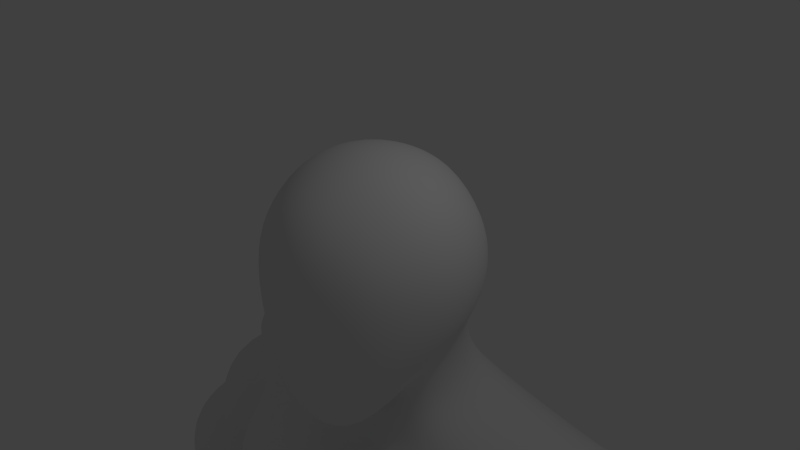 # Source: Male_Humanoid_Mesh.blend  (saved by Blender 2.76.0; exported with 4.5.12 LTS)
import bpy
from mathutils import Matrix  # noqa: F401  (used for matrix-valued properties, if any)

bpy.ops.wm.read_factory_settings(use_empty=True)
scene = bpy.context.scene
scene.name = 'Scene'

# ---- collections
col_collection_1 = bpy.data.collections.new('Collection 1'); scene.collection.children.link(col_collection_1)

# ---- materials (node trees are filled in below, after node groups)
mat_material = bpy.data.materials.new('Material')
mat_material.alpha_threshold = 0.0
mat_material.use_transparent_shadow = False
mat_material.roughness = 0.5
mat_material.line_color = (0.0, 0.0, 0.0, 1.0)

# ---- material node trees

# ---- world
world_world = bpy.data.worlds.new('World'); scene.world = world_world
world_world.color = (0.05088, 0.05088, 0.05088)
world_world.use_sun_shadow = False
world_world.sun_shadow_jitter_overblur = 0.0
world_world.cycles.sampling_method = 'MANUAL'
world_world.cycles.sample_map_resolution = 256

# ---- cameras
cam_camera = bpy.data.cameras.new('Camera')
cam_camera.clip_end = 100.0
cam_camera.lens = 35.0
cam_camera.sensor_width = 32.0
cam_camera.sensor_height = 18.0
cam_camera.ortho_scale = 7.314
cam_camera.dof.focus_distance = 0.0
cam_camera.dof.aperture_fstop = 128.0

# ---- lights
light_lamp = bpy.data.lights.new('Lamp', 'POINT')
light_lamp.transmission_factor = 0.0
light_lamp.cutoff_distance = 30.0
light_lamp.energy = 100.0
light_lamp.shadow_buffer_clip_start = 1.001
light_lamp.shadow_soft_size = 0.1
light_lamp.shadow_maximum_resolution = 0.006
light_lamp.use_absolute_resolution = True
light_lamp.cycles.use_multiple_importance_sampling = False

# ---- meshes
me_cube = bpy.data.meshes.new('Cube')
me_cube.from_pydata([(0.8391, 0.981, -0.8861), (0.8167, -0.8754, -1.711), (0.8391, 0.869, 0.8587), (0.8391, -0.8758, 0.8587), (1.019, 0.406, -1.066), (1.066, -0.1687, -1.233), (0.9556, -0.4384, -1.527), (0.4029, 1.218, -1.066), (0.0, 1.084, -1.126), (1.019, 1.049, -0.4499), (1.079, 1.109, -0.01367), (1.019, 1.049, 0.4225), (0.402, -1.056, -2.158), (0.0, -1.116, -2.218), (1.019, -1.056, -0.8915), (1.079, -1.116, -0.1165), (1.019, -1.056, 0.4225), (1.019, 0.4328, 1.039), (1.079, -0.003363, 1.099), (1.019, -0.4396, 1.039), (0.4029, 1.049, 1.039), (0.0, 1.109, 1.099), (0.4029, -1.056, 1.039), (0.0, -1.116, 1.099), (0.4929, 1.339, 0.5674), (0.0, 1.436, 0.6157), (0.8344, -0.06098, -2.051), (0.523, 1.454, -0.01367), (0.0, 1.569, -0.01367), (1.216, -0.1892, -2.574), (0.4929, 1.339, -0.5947), (0.0, 1.436, -0.643), (3.936, 1.438, -6.074), (5.91, 1.006, -4.935), (0.3957, 1.897, -2.338), (0.2425, 1.46, -1.807), (0.1849, -0.06247, -2.536), (0.3994, -0.1896, -3.114), (0.0, 1.369, -1.876), (0.0, 1.802, -2.407), (1.25, 0.6741, -2.345), (0.9033, 0.568, -1.816), (0.4929, -1.346, -1.36), (0.0, -1.442, -1.386), (4.409, 0.7091, -5.83), (0.523, -1.461, -0.2046), (0.0, -1.575, -0.1502), (0.7239, -1.116, -3.163), (0.4929, -1.346, 0.5674), (0.0, -1.442, 0.6157), (0.5091, 2.742, -5.838), (1.309, 0.5229, -0.5947), (1.406, -0.003363, -0.6444), (1.309, -0.5296, -0.7734), (1.424, 0.5529, -0.01367), (1.539, -0.003363, -0.01367), (1.424, -0.5596, -0.01367), (1.309, 0.5229, 0.5674), (1.406, -0.003363, 0.6157), (1.309, -0.5296, 0.5674), (0.5478, 0.5229, 1.329), (0.596, -0.003363, 1.425), (0.5478, -0.5296, 1.329), (0.0, 0.5529, 1.443), (0.0, -0.003363, 1.558), (0.0, -0.5596, 1.443), (0.0, -0.9061, -12.57), (0.0, 2.903, -4.365), (0.3822, 2.971, -3.805), (0.671, 1.199, -1.601), (0.9562, 1.539, -2.132), (2.297, 0.4733, -3.168), (0.4843, -0.1683, -1.674), (0.0, -0.169, -1.722), (2.809, 1.405, -2.748), (0.4426, -0.5835, -2.136), (0.0, -0.6327, -2.196), (2.743, 2.447, -3.154), (0.0, -1.711, -5.034), (0.0, -1.634, -10.69), (0.7437, -1.869, -4.812), (2.019, 0.6134, -10.58), (0.0, 2.872, -4.928), (0.4364, 2.953, -4.925), (3.143, -0.7122, -4.609), (3.437, 1.486, -5.019), (3.223, 2.447, -4.714), (3.016, 0.2086, -5.324), (0.0, 0.4376, -12.57), (0.0, 1.475, -6.995), (0.4364, 1.555, -6.995), (2.374, 0.08866, -7.223), (2.295, 0.6349, -6.984), (1.975, 1.52, -6.984), (0.6831, -1.635, -10.69), (2.127, -0.1197, -10.58), (0.0, 1.635, -10.15), (0.4364, 1.555, -9.987), (2.278, -0.119, -9.987), (2.167, 0.6142, -9.987), (1.831, 1.517, -9.987), (0.1371, -0.9131, -12.58), (0.2347, 0.4034, -12.57), (0.0, 0.9866, -12.57), (0.1576, 0.944, -12.57), (0.9019, 1.803, -12.61), (0.6831, -1.407, -11.28), (0.0, 1.932, -12.6), (0.0, -1.407, -11.28), (2.127, 1.518, -11.91), (3.181, -0.03682, -12.99), (2.516, -1.376, -12.99), (0.458, -0.7598, -13.1), (0.3676, 0.6168, -13.06), (0.8768, 1.746, -13.05), (1.81, 2.035, -13.06), (1.351, -1.62, -13.05), (2.662, 1.348, -13.04), (2.439, 0.4475, -17.02), (2.046, -0.2009, -17.01), (0.9607, 0.04941, -17.01), (0.8311, 0.8057, -17.01), (1.149, 1.46, -17.01), (1.729, 1.63, -17.01), (1.462, -0.3658, -17.01), (2.261, 1.231, -17.01), (2.36, 0.8901, -18.94), (2.042, 0.2357, -18.94), (0.9607, 0.4818, -18.94), (0.8675, 1.237, -18.94), (1.152, 1.889, -18.94), (1.686, 1.952, -19.03), (1.462, 0.06657, -18.94), (2.232, 1.647, -18.94), (2.955, 1.36, -19.98), (2.268, 0.3071, -19.99), (0.668, 0.7248, -19.99), (0.4827, 1.931, -19.99), (0.9022, 3.03, -19.98), (1.769, 2.626, -20.0), (1.395, 0.03883, -19.99), (2.571, 2.617, -19.98), (2.12, 0.686, -22.45), (1.904, 0.2497, -22.45), (1.169, 0.4213, -22.45), (1.086, 0.9147, -22.45), (1.297, 1.34, -22.45), (1.661, 1.363, -22.42), (1.504, 0.1428, -22.45), (2.026, 1.184, -22.46), (2.179, 0.8252, -24.05), (1.966, 0.2567, -24.07), (1.097, 0.4499, -24.07), (0.993, 1.044, -24.07), (1.415, 1.366, -24.1), (1.698, 1.672, -24.07), (1.5, 0.1239, -24.07), (1.744, 1.144, -24.05), (2.337, -1.542, -24.8), (0.689, -1.349, -24.8), (1.5, -1.675, -24.8), (2.337, -1.542, -25.35), (0.689, -1.349, -25.35), (1.5, -1.675, -25.35), (1.966, 1.963, -25.35), (1.097, 1.963, -25.35), (1.5, 1.963, -25.35), (1.5, 0.7498, -25.35), (1.097, 0.8585, -25.35), (1.966, 0.794, -25.35), (1.5, 0.2727, -25.35), (1.966, 0.3344, -25.35), (1.097, 0.4242, -25.35), (2.337, -2.281, -24.8), (1.5, -2.413, -24.8), (0.689, -2.087, -24.8), (2.337, -2.281, -25.35), (1.5, -2.413, -25.35), (0.689, -2.087, -25.35), (0.4354, 2.128, -6.561), (2.622, 0.2443, -5.956), (0.8975, -1.488, -5.32), (2.805, 1.92, -6.694), (2.99, 1.007, -6.439), (0.0, 2.038, -6.612), (0.0, -1.754, -5.195), (2.359, -0.119, -9.169), (0.7325, -1.566, -10.17), (0.4364, 1.555, -8.491), (1.851, 1.472, -9.06), (2.246, 0.6143, -9.169), (0.0, 1.475, -8.491), (0.0, -1.638, -10.25), (4.535, 2.629, -3.983), (3.654, 2.658, -2.834), (4.055, 0.8712, -2.515), (4.741, 0.9886, -3.806), (4.931, 1.872, -3.902), (3.865, 1.873, -2.36), (3.73, 2.644, -4.335), (3.35, 0.6432, -4.209), (2.233, 0.6644, -2.825), (2.909, 1.668, -2.657), (2.371, 2.644, -2.936), (3.785, 2.491, -4.41), (4.38, 2.382, -4.147), (3.157, 1.467, -4.687), (3.5, 0.9297, -4.538), (3.293, 2.112, -4.638), (4.741, 1.842, -4.01), (4.627, 1.194, -4.052), (5.867, 2.569, -6.743), (4.132, 0.8149, -4.28), (5.872, 2.569, -6.749), (6.442, 2.466, -6.395), (5.345, 1.509, -7.083), (5.723, 1.084, -6.882), (5.418, 2.172, -7.037), (6.776, 1.897, -6.195), (6.599, 1.261, -6.359), (6.666, 2.928, -8.159), (6.22, 0.9358, -6.787), (6.436, 2.466, -6.387), (5.345, 1.509, -7.083), (5.717, 1.082, -6.871), (5.417, 2.172, -7.035), (6.771, 1.898, -6.188), (6.529, 1.247, -6.282), (8.096, 2.279, -10.14), (6.193, 0.9321, -6.742), (7.515, 2.894, -7.637), (5.948, 1.487, -8.633), (6.377, 0.7445, -8.382), (6.067, 2.36, -8.541), (8.048, 2.045, -7.323), (7.928, 0.9846, -7.417), (8.346, 2.288, -10.53), (7.17, 0.4191, -7.898), (8.418, 2.214, -9.937), (7.779, 1.678, -10.35), (7.97, 1.363, -10.23), (7.831, 2.057, -10.31), (8.611, 1.9, -9.823), (8.56, 1.518, -9.863), (8.481, 2.293, -10.75), (8.293, 1.295, -10.03), (8.668, 2.223, -10.33), (8.029, 1.687, -10.74), (8.22, 1.373, -10.63), (8.081, 2.066, -10.7), (8.859, 1.908, -10.22), (8.807, 1.529, -10.26), (9.219, 2.306, -11.86), (8.542, 1.307, -10.43), (8.803, 2.228, -10.55), (8.164, 1.692, -10.96), (8.352, 1.375, -10.85), (8.216, 2.071, -10.92), (8.995, 1.913, -10.44), (8.835, 1.534, -10.55), (9.178, 0.8263, -11.23), (8.678, 1.312, -10.65), (9.506, 2.37, -11.67), (8.854, 1.713, -11.75), (9.055, 1.305, -11.62), (8.912, 2.212, -11.7), (9.697, 1.938, -11.56), (9.645, 1.463, -11.6), (9.298, 1.836, -11.81), (9.357, 1.309, -11.78), (9.331, 1.054, -11.14), (8.811, 0.8811, -11.5), (9.754, 1.06, -11.54), (9.478, 0.8276, -11.72), (9.151, 0.9037, -11.57), (8.795, 2.741, -11.42), (9.118, 2.675, -11.22), (9.429, 2.689, -11.71), (8.508, 2.526, -11.61), (9.104, 2.752, -11.91), (8.825, 2.52, -11.77), (9.425, 1.289, -11.82), (9.669, 1.419, -11.67), (9.764, 1.077, -11.62), (9.524, 0.8678, -11.78), (9.356, 1.879, -11.86), (9.292, 2.283, -11.89), (9.533, 2.332, -11.74), (9.695, 1.966, -11.64), (9.417, 1.36, -11.83), (9.366, 1.807, -11.85), (9.705, 1.893, -11.64), (9.661, 1.49, -11.67), (9.515, 2.395, -11.75), (9.273, 2.333, -11.91), (9.173, 2.72, -11.96), (9.46, 2.681, -11.78), (10.35, 1.436, -12.76), (10.11, 1.305, -12.92), (10.43, 1.098, -12.72), (10.21, 0.9102, -12.86), (10.06, 2.299, -13.12), (10.12, 1.898, -13.09), (10.3, 2.35, -12.97), (10.47, 1.981, -12.88), (10.16, 1.826, -13.12), (10.21, 1.379, -13.09), (10.5, 1.913, -12.91), (10.45, 1.508, -12.94), (9.891, 2.358, -12.89), (10.13, 2.409, -12.74), (9.789, 2.734, -12.95), (10.07, 2.683, -12.78), (8.535, 0.05977, -10.93), (8.716, 0.05977, -10.82), (9.029, 0.03236, -11.15), (8.81, 0.05105, -11.27), (9.802, 1.295, -12.17), (9.764, 1.294, -12.1), (10.03, 1.3, -12.53), (9.992, 1.299, -12.47), (10.09, 0.8986, -12.41), (10.13, 0.9008, -12.47), (9.859, 0.8588, -12.05), (9.894, 0.8646, -12.11), (10.05, 1.431, -12.01), (10.01, 1.424, -11.95), (10.28, 1.434, -12.38), (10.24, 1.435, -12.31), (10.14, 1.084, -11.96), (10.1, 1.084, -11.9), (10.36, 1.093, -12.33), (10.32, 1.091, -12.27), (10.09, 1.484, -12.06), (10.04, 1.489, -12.01), (10.34, 1.501, -12.49), (10.3, 1.499, -12.43), (10.34, 1.906, -12.4), (10.38, 1.907, -12.46), (10.08, 1.899, -11.98), (10.12, 1.9, -12.04), (9.83, 1.366, -12.23), (9.792, 1.366, -12.17), (10.09, 1.373, -12.65), (10.06, 1.372, -12.59), (9.779, 1.814, -12.25), (9.741, 1.813, -12.19), (10.04, 1.82, -12.67), (10.0, 1.819, -12.61), (10.1, 1.972, -12.03), (10.06, 1.971, -11.97), (10.36, 1.977, -12.44), (10.32, 1.977, -12.38), (10.16, 2.344, -12.48), (10.19, 2.344, -12.54), (9.901, 2.338, -12.07), (9.94, 2.342, -12.13), (9.761, 1.886, -12.24), (9.724, 1.885, -12.18), (10.02, 1.892, -12.66), (9.979, 1.891, -12.6), (9.7, 2.287, -12.28), (9.662, 2.286, -12.22), (9.955, 2.293, -12.69), (9.918, 2.292, -12.63), (9.509, 2.744, -12.28), (9.475, 2.745, -12.22), (9.733, 2.73, -12.59), (9.694, 2.73, -12.53), (9.798, 2.353, -12.47), (9.836, 2.354, -12.54), (9.593, 2.348, -12.14), (9.631, 2.349, -12.21), (9.807, 2.675, -12.09), (9.769, 2.674, -12.03), (10.01, 2.678, -12.42), (9.973, 2.678, -12.36), (9.872, 2.399, -12.05), (9.832, 2.399, -12.0), (10.08, 2.402, -12.38), (10.04, 2.398, -12.32), (8.588, 0.5625, -10.83), (8.597, 0.4785, -10.83), (8.777, 0.4785, -10.72), (8.776, 0.5624, -10.71), (9.101, 0.4685, -11.05), (9.118, 0.5503, -11.06), (8.873, 0.4787, -11.16), (8.876, 0.5572, -11.19), (0.7698, -1.807, -4.513), (2.742, 2.65, -4.398), (3.163, -0.5797, -4.363), (0.0, 3.069, -4.594), (0.4815, 3.15, -4.543), (6.032, 1.957, -4.835), (4.165, 2.696, -3.595), (4.633, 0.882, -3.389), (4.821, 1.913, -3.461), (2.706, 2.842, -4.062), (3.162, 0.4494, -3.913), (2.5, -1.175, -15.08), (3.099, 0.1335, -15.06), (0.4733, -0.5828, -15.04), (1.328, -1.483, -15.08), (1.842, 2.346, -15.04), (0.8346, 1.95, -15.03), (0.2871, 0.7851, -15.03), (2.801, 1.582, -15.04), (1.149, 1.604, -17.65), (1.149, 1.748, -18.3), (0.8311, 1.094, -18.3), (0.8311, 0.9498, -17.65), (1.462, -0.5229, -17.65), (1.462, -0.3787, -18.3), (2.042, -0.2096, -18.3), (2.042, -0.3538, -17.65), (2.23, 1.358, -17.65), (2.23, 1.502, -18.3), (1.729, 1.917, -18.3), (1.729, 1.773, -17.65), (2.36, 0.746, -18.3), (2.36, 0.6018, -17.65), (0.9607, -0.1077, -17.65), (0.9607, 0.03645, -18.3), (1.39, 2.195, -11.66), (0.6758, 2.3, -11.97), (1.214, 2.195, -10.52), (0.4432, 2.183, -10.59), (0.163, 2.155, -10.8), (0.1208, 2.442, -12.08), (0.8085, -1.496, -5.534), (0.7501, -1.729, -7.098), (2.0, -0.5369, -8.943), (1.703, -0.3806, -7.118), (0.0, -1.729, -7.098), (0.0, -1.607, -5.462), (2.397, -0.1591, -6.142), (0.8131, -1.601, -9.624), (0.0, -1.722, -9.689), (3.166, 2.354, -5.8), (0.0, 2.591, -5.861), (0.8854, -1.732, -5.041), (3.332, 1.244, -5.747), (0.0, -1.746, -5.112), (0.0, -0.1357, -3.209), (0.264, -0.1891, -3.132), (0.0, -0.01789, -2.64), (0.0787, -0.06246, -2.543), (0.0, -0.169, -1.722), (0.311, -1.034, -3.219), (0.3341, -1.673, -4.412), (0.314, -1.857, -4.771), (0.0, -0.9829, -3.21), (0.2621, -0.1689, -1.664), (0.0, -1.687, -4.879), (0.0, -1.595, -4.498), (5.245, 0.458, -5.374), (5.567, 2.763, -5.113), (4.153, 2.307, -6.011), (4.763, 2.882, -5.626), (2.076, 0.573, -10.75), (2.16, 1.505, -11.98), (0.2064, 0.9981, -12.6), (0.2437, 0.4178, -12.6), (0.7303, -1.406, -11.4), (2.147, -0.187, -10.75), (0.1594, -0.8997, -12.61), (0.9612, 1.822, -12.63), (0.689, -1.349, -25.29), (2.337, -1.542, -25.29), (1.983, 1.897, -25.21), (1.524, 1.933, -25.21), (1.114, 1.919, -25.21), (1.951, 0.3243, -25.2), (1.986, 0.7911, -25.21), (1.086, 0.8788, -25.21), (1.097, 0.427, -25.21), (1.5, -2.413, -25.29), (0.689, -2.087, -25.29), (2.337, -2.281, -25.29), (0.7798, -1.557, -10.02), (0.0, -1.71, -5.304), (2.53, 0.0907, -6.01), (2.2, -0.3063, -9.05), (0.8543, -1.488, -5.386), (2.182, -0.2203, -7.002), (0.0, -1.671, -10.09)], [], [(59, 19, 3, 16), (2, 11, 24, 20), (20, 24, 25, 21), (11, 10, 27, 24), (24, 27, 28, 25), (10, 9, 30, 27), (27, 30, 31, 28), (9, 0, 7, 30), (30, 7, 8, 31), (1, 14, 42, 12), (12, 42, 43, 13), (41, 26, 29, 40), (14, 15, 45, 42), (42, 45, 46, 43), (4, 5, 26, 41), (15, 16, 48, 45), (45, 48, 49, 46), (35, 69, 70, 34), (16, 3, 22, 48), (48, 22, 23, 49), (7, 0, 69, 35), (6, 53, 14, 1), (53, 56, 15, 14), (56, 59, 16, 15), (0, 9, 51, 4), (4, 51, 52, 5), (5, 52, 53, 6), (9, 10, 54, 51), (51, 54, 55, 52), (52, 55, 56, 53), (10, 11, 57, 54), (54, 57, 58, 55), (55, 58, 59, 56), (11, 2, 17, 57), (57, 17, 18, 58), (58, 18, 19, 59), (19, 62, 22, 3), (62, 65, 23, 22), (26, 36, 37, 29), (2, 20, 60, 17), (17, 60, 61, 18), (18, 61, 62, 19), (20, 21, 63, 60), (60, 63, 64, 61), (61, 64, 65, 62), (5, 72, 36, 26), (69, 41, 40, 70), (0, 4, 41, 69), (38, 35, 34, 39), (8, 7, 35, 38), (47, 37, 445, 449), (78, 80, 451, 454), (40, 29, 71, 74), (34, 70, 77, 68), (29, 37, 47, 71), (70, 40, 74, 77), (399, 200, 196, 396), (39, 34, 68, 67), (389, 47, 449, 450), (392, 393, 83, 82), (5, 6, 75, 72), (72, 75, 76, 73), (391, 389, 80, 84), (6, 1, 12, 75), (75, 12, 13, 76), (199, 193, 205, 204), (183, 180, 91, 92), (485, 482, 436, 433), (179, 182, 93, 90), (182, 183, 92, 93), (393, 390, 86, 83), (72, 73, 448, 453), (191, 188, 97, 96), (190, 186, 98, 99), (186, 187, 94, 98), (188, 189, 100, 97), (184, 179, 90, 89), (480, 483, 432, 437), (463, 462, 114, 113), (461, 460, 110, 117), (100, 109, 424, 426), (106, 95, 98, 94), (187, 192, 79, 94), (189, 190, 99, 100), (102, 101, 66, 88), (104, 102, 88, 103), (107, 105, 104, 103), (106, 108, 66, 101), (94, 79, 108, 106), (105, 107, 429, 425), (99, 98, 95, 81), (100, 99, 81, 109), (465, 464, 116, 111), (464, 466, 112, 116), (460, 465, 111, 110), (462, 467, 115, 114), (466, 463, 113, 112), (467, 461, 117, 115), (401, 400, 119, 118), (403, 402, 120, 124), (405, 404, 123, 122), (402, 406, 121, 120), (407, 401, 118, 125), (406, 405, 122, 121), (400, 403, 124, 119), (404, 407, 125, 123), (410, 409, 130, 129), (414, 413, 132, 127), (418, 417, 133, 131), (420, 414, 127, 126), (413, 423, 128, 132), (409, 418, 131, 130), (423, 410, 129, 128), (417, 420, 126, 133), (133, 126, 134, 141), (129, 130, 138, 137), (127, 132, 140, 135), (131, 133, 141, 139), (126, 127, 135, 134), (132, 128, 136, 140), (130, 131, 139, 138), (128, 129, 137, 136), (140, 136, 144, 148), (138, 139, 147, 146), (136, 137, 145, 144), (141, 134, 142, 149), (137, 138, 146, 145), (135, 140, 148, 143), (139, 141, 149, 147), (134, 135, 143, 142), (147, 149, 157, 155), (142, 143, 151, 150), (148, 144, 152, 156), (146, 147, 155, 154), (144, 145, 153, 152), (149, 142, 150, 157), (145, 146, 154, 153), (143, 148, 156, 151), (156, 152, 159, 160), (151, 156, 160, 158), (468, 162, 178, 478), (160, 159, 175, 174), (167, 168, 165, 166), (169, 167, 166, 164), (470, 164, 166, 471), (471, 166, 165, 472), (171, 170, 167, 169), (170, 172, 168, 167), (163, 162, 172, 170), (161, 163, 170, 171), (469, 473, 151, 158), (473, 474, 150, 151), (474, 470, 157, 150), (472, 165, 168, 475), (475, 168, 172, 476), (476, 172, 162, 468), (477, 478, 178, 177), (479, 477, 177, 176), (162, 163, 177, 178), (158, 160, 174, 173), (469, 158, 173, 479), (163, 161, 176, 177), (441, 443, 185, 181), (440, 50, 179, 184), (439, 442, 183, 182), (50, 439, 182, 179), (87, 441, 181, 180), (442, 87, 180, 183), (93, 92, 190, 189), (484, 481, 435, 430), (90, 93, 189, 188), (482, 484, 430, 436), (92, 91, 186, 190), (89, 90, 188, 191), (395, 397, 197, 193), (397, 396, 196, 197), (202, 201, 195, 198), (193, 197, 209, 205), (203, 202, 198, 194), (398, 203, 194, 395), (390, 77, 203, 398), (77, 74, 202, 203), (85, 86, 208, 206), (74, 71, 201, 202), (196, 200, 212, 210), (391, 84, 200, 399), (457, 394, 218, 214), (33, 456, 221, 219), (44, 32, 215, 216), (394, 33, 219, 218), (84, 85, 206, 207), (197, 196, 210, 209), (200, 84, 207, 212), (86, 199, 204, 208), (218, 219, 227, 226), (217, 213, 211, 225), (221, 216, 224, 229), (213, 214, 222, 211), (32, 458, 217, 215), (459, 457, 214, 213), (456, 44, 216, 221), (458, 459, 213, 217), (211, 222, 230, 220), (223, 225, 233, 231), (222, 226, 234, 230), (227, 229, 237, 235), (216, 215, 223, 224), (219, 221, 229, 227), (214, 218, 226, 222), (215, 217, 225, 223), (231, 233, 241, 239), (230, 234, 242, 238), (235, 237, 245, 243), (232, 231, 239, 240), (229, 224, 232, 237), (225, 211, 220, 233), (226, 227, 235, 234), (224, 223, 231, 232), (243, 245, 253, 251), (240, 239, 247, 248), (242, 243, 251, 250), (241, 228, 236, 249), (220, 230, 238, 228), (237, 232, 240, 245), (233, 220, 228, 241), (234, 235, 243, 242), (249, 236, 244, 257), (253, 248, 256, 261), (236, 246, 254, 244), (247, 249, 257, 255), (238, 242, 250, 246), (239, 241, 249, 247), (228, 238, 246, 236), (245, 240, 248, 253), (244, 254, 276, 275), (255, 257, 265, 263), (254, 258, 266, 262), (250, 251, 259, 258), (248, 247, 255, 256), (251, 253, 261, 259), (246, 250, 258, 254), (264, 263, 268, 269), (263, 265, 252, 268), (259, 261, 260, 270), (265, 257, 278, 280), (258, 259, 267, 266), (256, 255, 263, 264), (270, 260, 273, 272), (260, 271, 274, 273), (256, 264, 274, 271), (385, 383, 314, 315), (264, 269, 273, 274), (267, 259, 270, 272), (275, 276, 277, 279), (278, 275, 279, 280), (257, 244, 275, 278), (254, 262, 277, 276), (252, 265, 280, 279), (335, 343, 306, 308), (267, 282, 281, 269), (272, 283, 282, 267), (273, 284, 283, 272), (269, 281, 284, 273), (319, 327, 297, 298), (252, 286, 285, 268), (262, 287, 286, 252), (266, 288, 287, 262), (268, 285, 288, 266), (367, 375, 312, 311), (268, 290, 289, 269), (266, 291, 290, 268), (267, 292, 291, 266), (269, 289, 292, 267), (351, 359, 302, 304), (252, 294, 293, 262), (279, 295, 294, 252), (277, 296, 295, 279), (262, 293, 296, 277), (298, 297, 299, 300), (302, 301, 303, 304), (306, 305, 307, 308), (310, 309, 311, 312), (363, 354, 303, 301), (379, 370, 309, 310), (347, 338, 307, 305), (331, 322, 300, 299), (295, 296, 374, 366), (292, 289, 342, 334), (288, 285, 358, 350), (361, 356, 353, 364), (377, 372, 369, 380), (329, 324, 321, 332), (345, 340, 337, 348), (282, 283, 330, 326), (283, 284, 323, 330), (325, 329, 332, 328), (327, 331, 299, 297), (324, 317, 320, 321), (284, 281, 318, 323), (322, 319, 298, 300), (317, 325, 328, 320), (289, 290, 346, 342), (290, 291, 339, 346), (341, 345, 348, 344), (343, 347, 305, 306), (340, 333, 336, 337), (291, 292, 334, 339), (338, 335, 308, 307), (333, 341, 344, 336), (285, 286, 362, 358), (286, 287, 355, 362), (357, 361, 364, 360), (359, 363, 301, 302), (356, 349, 352, 353), (287, 288, 350, 355), (354, 351, 304, 303), (349, 357, 360, 352), (296, 293, 378, 374), (293, 294, 371, 378), (373, 377, 380, 376), (375, 379, 310, 312), (372, 365, 368, 369), (294, 295, 366, 371), (370, 367, 311, 309), (365, 373, 376, 368), (260, 261, 384, 386), (387, 385, 315, 316), (382, 387, 316, 313), (383, 382, 313, 314), (314, 313, 316, 315), (256, 271, 388, 381), (271, 260, 386, 388), (324, 329, 330, 323), (322, 331, 332, 321), (329, 325, 326, 330), (331, 327, 328, 332), (325, 317, 318, 326), (327, 319, 320, 328), (317, 324, 323, 318), (319, 322, 321, 320), (340, 345, 346, 339), (338, 347, 348, 337), (345, 341, 342, 346), (347, 343, 344, 348), (341, 333, 334, 342), (343, 335, 336, 344), (333, 340, 339, 334), (335, 338, 337, 336), (356, 361, 362, 355), (354, 363, 364, 353), (361, 357, 358, 362), (363, 359, 360, 364), (357, 349, 350, 358), (359, 351, 352, 360), (349, 356, 355, 350), (351, 354, 353, 352), (372, 377, 378, 371), (370, 379, 380, 369), (377, 373, 374, 378), (379, 375, 376, 380), (373, 365, 366, 374), (375, 367, 368, 376), (365, 372, 371, 366), (367, 370, 369, 368), (281, 282, 326, 318), (382, 383, 384, 381), (383, 385, 386, 384), (388, 386, 385, 387), (387, 382, 381, 388), (261, 256, 381, 384), (71, 391, 399, 201), (86, 390, 398, 199), (199, 398, 395, 193), (198, 195, 396, 397), (194, 198, 397, 395), (37, 36, 447, 445), (68, 77, 390, 393), (71, 47, 389, 391), (67, 68, 393, 392), (201, 399, 396, 195), (115, 117, 407, 404), (111, 116, 403, 400), (113, 114, 405, 406), (117, 110, 401, 407), (112, 113, 406, 402), (114, 115, 404, 405), (116, 112, 402, 403), (110, 111, 400, 401), (125, 118, 421, 416), (416, 421, 420, 417), (120, 121, 411, 422), (422, 411, 410, 423), (122, 123, 419, 408), (408, 419, 418, 409), (124, 120, 422, 412), (412, 422, 423, 413), (118, 119, 415, 421), (421, 415, 414, 420), (123, 125, 416, 419), (419, 416, 417, 418), (119, 124, 412, 415), (415, 412, 413, 414), (121, 122, 408, 411), (411, 408, 409, 410), (425, 427, 426, 424), (428, 427, 425, 429), (107, 96, 428, 429), (109, 105, 425, 424), (97, 100, 426, 427), (96, 97, 427, 428), (436, 430, 431, 433), (430, 435, 434, 431), (431, 434, 438, 437), (433, 431, 437, 432), (486, 480, 437, 438), (483, 485, 433, 432), (85, 84, 87, 442), (84, 80, 441, 87), (83, 86, 439, 50), (86, 85, 442, 439), (82, 83, 50, 440), (80, 78, 443, 441), (447, 446, 444, 445), (453, 448, 446, 447), (445, 444, 452, 449), (450, 455, 454, 451), (449, 452, 455, 450), (80, 389, 450, 451), (36, 72, 453, 447), (208, 204, 459, 458), (212, 207, 44, 456), (204, 205, 457, 459), (206, 208, 458, 32), (209, 210, 33, 394), (207, 206, 32, 44), (210, 212, 456, 33), (205, 209, 394, 457), (105, 109, 461, 467), (101, 102, 463, 466), (104, 105, 467, 462), (81, 95, 465, 460), (106, 101, 466, 464), (95, 106, 464, 465), (109, 81, 460, 461), (102, 104, 462, 463), (161, 469, 479, 176), (173, 174, 477, 479), (174, 175, 478, 477), (152, 476, 468, 159), (153, 475, 476, 152), (154, 472, 475, 153), (169, 164, 470, 474), (171, 169, 474, 473), (161, 171, 473, 469), (155, 471, 472, 154), (157, 470, 471, 155), (159, 468, 478, 175), (186, 91, 485, 483), (192, 187, 480, 486), (180, 181, 484, 482), (181, 185, 481, 484), (187, 186, 483, 480), (91, 180, 482, 485)])
me_cube.polygons.foreach_set('use_smooth', [True] * 463)
me_cube.materials.append(mat_material)
me_cube.use_remesh_preserve_volume = False
me_cube.use_remesh_preserve_attributes = False
me_cube.use_mirror_vertex_groups = False
me_cube.update()

# ---- objects
ob_cube = bpy.data.objects.new('Cube', me_cube)
ob_lamp = bpy.data.objects.new('Lamp', light_lamp)
ob_camera = bpy.data.objects.new('Camera', cam_camera)

# ---- transforms, parenting, visibility, modifiers, constraints
ob_cube.location = (0.0, 0.0, 0.0)
ob_cube.lock_rotations_4d = False
ob_cube.empty_display_type = 'ARROWS'
ob_cube.lineart.crease_threshold = 0.0
_m = ob_cube.modifiers.new('Mirror', 'MIRROR')
_m.use_clip = True
_m = ob_cube.modifiers.new('Subsurf', 'SUBSURF')
_m.uv_smooth = 'PRESERVE_CORNERS'
_m.quality = 2
_m.levels = 2
_m.show_only_control_edges = False
ob_lamp.location = (4.076, 1.005, 5.904)
ob_lamp.rotation_euler = (0.6503, 0.05522, 1.866)
ob_lamp.lock_rotations_4d = False
ob_lamp.empty_display_type = 'ARROWS'
ob_lamp.color = (0.0, 0.0, 0.0, 0.0)
ob_lamp.lineart.crease_threshold = 0.0
ob_camera.location = (7.481, -6.508, 5.344)
ob_camera.rotation_euler = (1.109, 0.01082, 0.8149)
ob_camera.lock_rotations_4d = False
ob_camera.empty_display_type = 'ARROWS'
ob_camera.color = (0.0, 0.0, 0.0, 0.0)
ob_camera.display_type = 'WIRE'
ob_camera.lineart.crease_threshold = 0.0

# ---- collection membership
col_collection_1.objects.link(ob_cube)
col_collection_1.objects.link(ob_lamp)
col_collection_1.objects.link(ob_camera)

# ---- scene / render settings (as saved in the file)
scene.camera = ob_camera
scene.frame_start = 1; scene.frame_end = 250; scene.frame_set(1)
scene.render.engine = 'BLENDER_EEVEE_NEXT'
scene.render.resolution_percentage = 50
scene.render.dither_intensity = 0.0
scene.cycles.use_denoising = False
scene.cycles.samples = 10
scene.cycles.sampling_pattern = 'TABULATED_SOBOL'
scene.cycles.light_sampling_threshold = 0.0
scene.cycles.use_adaptive_sampling = False
scene.cycles.use_light_tree = False
scene.cycles.blur_glossy = 0.0
scene.cycles.pixel_filter_type = 'GAUSSIAN'
scene.cycles.sample_clamp_indirect = 0.0
scene.view_settings.view_transform = 'Standard'
bpy.context.view_layer.update()
